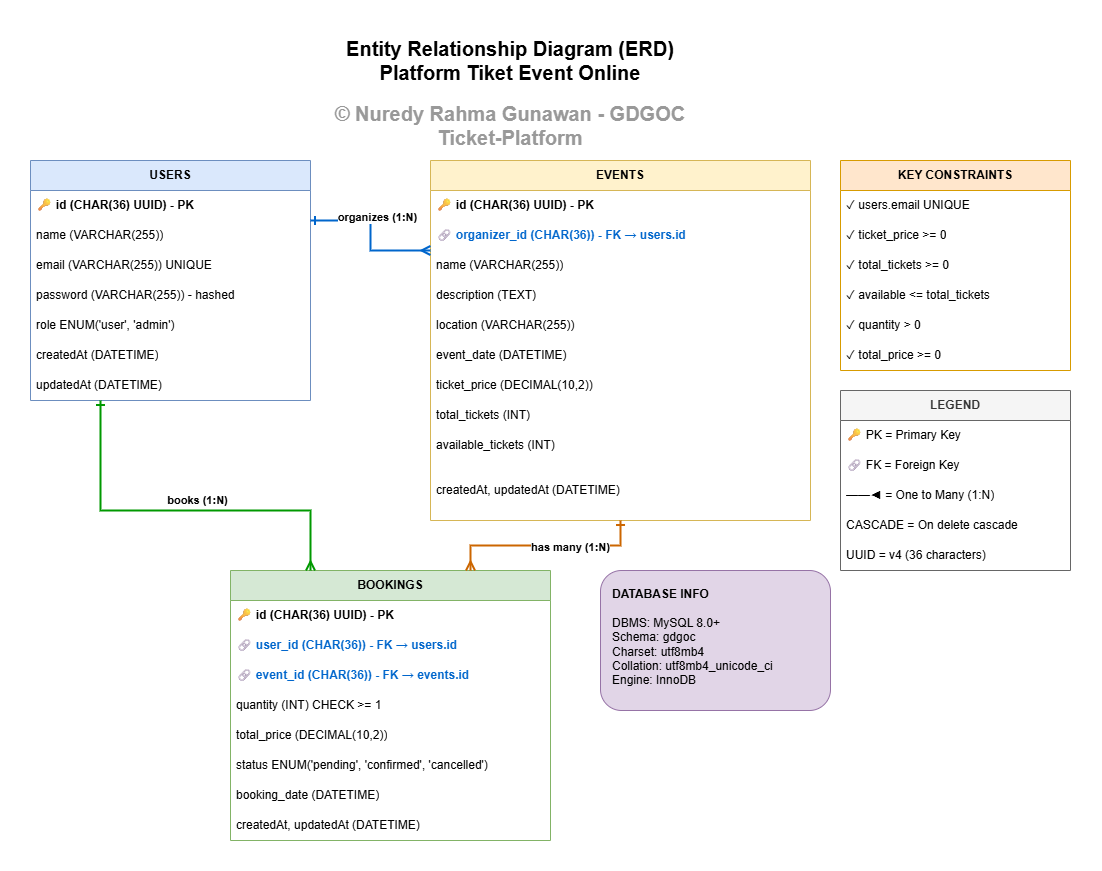

The diagram above was exported from draw.io. Its source (the exported page's mxGraphModel, read from the mxfile embedded in the PNG):
<mxGraphModel dx="3151" dy="2620" grid="1" gridSize="10" guides="1" tooltips="1" connect="1" arrows="1" fold="1" page="0" pageScale="1" pageWidth="827" pageHeight="1169" math="0" shadow="0">
  <root>
    <mxCell id="0" />
    <mxCell id="1" parent="0" />
    <mxCell id="2" parent="1" style="text;html=1;strokeColor=none;fillColor=none;align=center;verticalAlign=middle;whiteSpace=wrap;rounded=0;fontSize=20;fontStyle=1" value="Entity Relationship Diagram (ERD)&#10;Platform Tiket Event Online" vertex="1">
      <mxGeometry height="60" width="400" x="400" y="20" as="geometry" />
    </mxCell>
    <mxCell id="3" parent="1" style="swimlane;fontStyle=0;childLayout=stackLayout;horizontal=1;startSize=30;horizontalStack=0;resizeParent=1;resizeParentMax=0;resizeLast=0;collapsible=1;marginBottom=0;whiteSpace=wrap;html=1;fillColor=#dae8fc;strokeColor=#6c8ebf;" value="&lt;b&gt;USERS&lt;/b&gt;" vertex="1">
      <mxGeometry height="240" width="280" x="120" y="150" as="geometry" />
    </mxCell>
    <mxCell id="4" parent="3" style="text;strokeColor=none;fillColor=none;align=left;verticalAlign=middle;spacingLeft=4;spacingRight=4;overflow=hidden;points=[[0,0.5],[1,0.5]];portConstraint=eastwest;rotatable=0;whiteSpace=wrap;html=1;fontStyle=1" value="🔑 id (CHAR(36) UUID) - PK" vertex="1">
      <mxGeometry height="30" width="280" y="30" as="geometry" />
    </mxCell>
    <mxCell id="5" parent="3" style="text;strokeColor=none;fillColor=none;align=left;verticalAlign=middle;spacingLeft=4;spacingRight=4;overflow=hidden;points=[[0,0.5],[1,0.5]];portConstraint=eastwest;rotatable=0;whiteSpace=wrap;html=1;" value="name (VARCHAR(255))" vertex="1">
      <mxGeometry height="30" width="280" y="60" as="geometry" />
    </mxCell>
    <mxCell id="6" parent="3" style="text;strokeColor=none;fillColor=none;align=left;verticalAlign=middle;spacingLeft=4;spacingRight=4;overflow=hidden;points=[[0,0.5],[1,0.5]];portConstraint=eastwest;rotatable=0;whiteSpace=wrap;html=1;" value="email (VARCHAR(255)) UNIQUE" vertex="1">
      <mxGeometry height="30" width="280" y="90" as="geometry" />
    </mxCell>
    <mxCell id="7" parent="3" style="text;strokeColor=none;fillColor=none;align=left;verticalAlign=middle;spacingLeft=4;spacingRight=4;overflow=hidden;points=[[0,0.5],[1,0.5]];portConstraint=eastwest;rotatable=0;whiteSpace=wrap;html=1;" value="password (VARCHAR(255)) - hashed" vertex="1">
      <mxGeometry height="30" width="280" y="120" as="geometry" />
    </mxCell>
    <mxCell id="8" parent="3" style="text;strokeColor=none;fillColor=none;align=left;verticalAlign=middle;spacingLeft=4;spacingRight=4;overflow=hidden;points=[[0,0.5],[1,0.5]];portConstraint=eastwest;rotatable=0;whiteSpace=wrap;html=1;" value="role ENUM('user', 'admin')" vertex="1">
      <mxGeometry height="30" width="280" y="150" as="geometry" />
    </mxCell>
    <mxCell id="9" parent="3" style="text;strokeColor=none;fillColor=none;align=left;verticalAlign=middle;spacingLeft=4;spacingRight=4;overflow=hidden;points=[[0,0.5],[1,0.5]];portConstraint=eastwest;rotatable=0;whiteSpace=wrap;html=1;" value="createdAt (DATETIME)" vertex="1">
      <mxGeometry height="30" width="280" y="180" as="geometry" />
    </mxCell>
    <mxCell id="10" parent="3" style="text;strokeColor=none;fillColor=none;align=left;verticalAlign=middle;spacingLeft=4;spacingRight=4;overflow=hidden;points=[[0,0.5],[1,0.5]];portConstraint=eastwest;rotatable=0;whiteSpace=wrap;html=1;" value="updatedAt (DATETIME)" vertex="1">
      <mxGeometry height="30" width="280" y="210" as="geometry" />
    </mxCell>
    <mxCell id="11" parent="1" style="swimlane;fontStyle=0;childLayout=stackLayout;horizontal=1;startSize=30;horizontalStack=0;resizeParent=1;resizeParentMax=0;resizeLast=0;collapsible=1;marginBottom=0;whiteSpace=wrap;html=1;fillColor=#fff2cc;strokeColor=#d6b656;" value="&lt;b&gt;EVENTS&lt;/b&gt;" vertex="1">
      <mxGeometry height="360" width="380" x="520" y="150" as="geometry" />
    </mxCell>
    <mxCell id="12" parent="11" style="text;strokeColor=none;fillColor=none;align=left;verticalAlign=middle;spacingLeft=4;spacingRight=4;overflow=hidden;points=[[0,0.5],[1,0.5]];portConstraint=eastwest;rotatable=0;whiteSpace=wrap;html=1;fontStyle=1" value="🔑 id (CHAR(36) UUID) - PK" vertex="1">
      <mxGeometry height="30" width="380" y="30" as="geometry" />
    </mxCell>
    <mxCell id="13" parent="11" style="text;strokeColor=none;fillColor=none;align=left;verticalAlign=middle;spacingLeft=4;spacingRight=4;overflow=hidden;points=[[0,0.5],[1,0.5]];portConstraint=eastwest;rotatable=0;whiteSpace=wrap;html=1;fontStyle=1;fontColor=#0066CC;" value="🔗 organizer_id (CHAR(36)) - FK → users.id" vertex="1">
      <mxGeometry height="30" width="380" y="60" as="geometry" />
    </mxCell>
    <mxCell id="14" parent="11" style="text;strokeColor=none;fillColor=none;align=left;verticalAlign=middle;spacingLeft=4;spacingRight=4;overflow=hidden;points=[[0,0.5],[1,0.5]];portConstraint=eastwest;rotatable=0;whiteSpace=wrap;html=1;" value="name (VARCHAR(255))" vertex="1">
      <mxGeometry height="30" width="380" y="90" as="geometry" />
    </mxCell>
    <mxCell id="15" parent="11" style="text;strokeColor=none;fillColor=none;align=left;verticalAlign=middle;spacingLeft=4;spacingRight=4;overflow=hidden;points=[[0,0.5],[1,0.5]];portConstraint=eastwest;rotatable=0;whiteSpace=wrap;html=1;" value="description (TEXT)" vertex="1">
      <mxGeometry height="30" width="380" y="120" as="geometry" />
    </mxCell>
    <mxCell id="16" parent="11" style="text;strokeColor=none;fillColor=none;align=left;verticalAlign=middle;spacingLeft=4;spacingRight=4;overflow=hidden;points=[[0,0.5],[1,0.5]];portConstraint=eastwest;rotatable=0;whiteSpace=wrap;html=1;" value="location (VARCHAR(255))" vertex="1">
      <mxGeometry height="30" width="380" y="150" as="geometry" />
    </mxCell>
    <mxCell id="17" parent="11" style="text;strokeColor=none;fillColor=none;align=left;verticalAlign=middle;spacingLeft=4;spacingRight=4;overflow=hidden;points=[[0,0.5],[1,0.5]];portConstraint=eastwest;rotatable=0;whiteSpace=wrap;html=1;" value="event_date (DATETIME)" vertex="1">
      <mxGeometry height="30" width="380" y="180" as="geometry" />
    </mxCell>
    <mxCell id="18" parent="11" style="text;strokeColor=none;fillColor=none;align=left;verticalAlign=middle;spacingLeft=4;spacingRight=4;overflow=hidden;points=[[0,0.5],[1,0.5]];portConstraint=eastwest;rotatable=0;whiteSpace=wrap;html=1;" value="ticket_price (DECIMAL(10,2))" vertex="1">
      <mxGeometry height="30" width="380" y="210" as="geometry" />
    </mxCell>
    <mxCell id="19" parent="11" style="text;strokeColor=none;fillColor=none;align=left;verticalAlign=middle;spacingLeft=4;spacingRight=4;overflow=hidden;points=[[0,0.5],[1,0.5]];portConstraint=eastwest;rotatable=0;whiteSpace=wrap;html=1;" value="total_tickets (INT)" vertex="1">
      <mxGeometry height="30" width="380" y="240" as="geometry" />
    </mxCell>
    <mxCell id="20" parent="11" style="text;strokeColor=none;fillColor=none;align=left;verticalAlign=middle;spacingLeft=4;spacingRight=4;overflow=hidden;points=[[0,0.5],[1,0.5]];portConstraint=eastwest;rotatable=0;whiteSpace=wrap;html=1;" value="available_tickets (INT)" vertex="1">
      <mxGeometry height="30" width="380" y="270" as="geometry" />
    </mxCell>
    <mxCell id="21" parent="11" style="text;strokeColor=none;fillColor=none;align=left;verticalAlign=middle;spacingLeft=4;spacingRight=4;overflow=hidden;points=[[0,0.5],[1,0.5]];portConstraint=eastwest;rotatable=0;whiteSpace=wrap;html=1;" value="createdAt, updatedAt (DATETIME)" vertex="1">
      <mxGeometry height="60" width="380" y="300" as="geometry" />
    </mxCell>
    <mxCell id="22" parent="1" style="swimlane;fontStyle=0;childLayout=stackLayout;horizontal=1;startSize=30;horizontalStack=0;resizeParent=1;resizeParentMax=0;resizeLast=0;collapsible=1;marginBottom=0;whiteSpace=wrap;html=1;fillColor=#d5e8d4;strokeColor=#82b366;" value="&lt;b&gt;BOOKINGS&lt;/b&gt;" vertex="1">
      <mxGeometry height="270" width="320" x="320" y="560" as="geometry" />
    </mxCell>
    <mxCell id="23" parent="22" style="text;strokeColor=none;fillColor=none;align=left;verticalAlign=middle;spacingLeft=4;spacingRight=4;overflow=hidden;points=[[0,0.5],[1,0.5]];portConstraint=eastwest;rotatable=0;whiteSpace=wrap;html=1;fontStyle=1" value="🔑 id (CHAR(36) UUID) - PK" vertex="1">
      <mxGeometry height="30" width="320" y="30" as="geometry" />
    </mxCell>
    <mxCell id="24" parent="22" style="text;strokeColor=none;fillColor=none;align=left;verticalAlign=middle;spacingLeft=4;spacingRight=4;overflow=hidden;points=[[0,0.5],[1,0.5]];portConstraint=eastwest;rotatable=0;whiteSpace=wrap;html=1;fontStyle=1;fontColor=#0066CC;" value="🔗 user_id (CHAR(36)) - FK → users.id" vertex="1">
      <mxGeometry height="30" width="320" y="60" as="geometry" />
    </mxCell>
    <mxCell id="25" parent="22" style="text;strokeColor=none;fillColor=none;align=left;verticalAlign=middle;spacingLeft=4;spacingRight=4;overflow=hidden;points=[[0,0.5],[1,0.5]];portConstraint=eastwest;rotatable=0;whiteSpace=wrap;html=1;fontStyle=1;fontColor=#0066CC;" value="🔗 event_id (CHAR(36)) - FK → events.id" vertex="1">
      <mxGeometry height="30" width="320" y="90" as="geometry" />
    </mxCell>
    <mxCell id="26" parent="22" style="text;strokeColor=none;fillColor=none;align=left;verticalAlign=middle;spacingLeft=4;spacingRight=4;overflow=hidden;points=[[0,0.5],[1,0.5]];portConstraint=eastwest;rotatable=0;whiteSpace=wrap;html=1;" value="quantity (INT) CHECK &gt;= 1" vertex="1">
      <mxGeometry height="30" width="320" y="120" as="geometry" />
    </mxCell>
    <mxCell id="27" parent="22" style="text;strokeColor=none;fillColor=none;align=left;verticalAlign=middle;spacingLeft=4;spacingRight=4;overflow=hidden;points=[[0,0.5],[1,0.5]];portConstraint=eastwest;rotatable=0;whiteSpace=wrap;html=1;" value="total_price (DECIMAL(10,2))" vertex="1">
      <mxGeometry height="30" width="320" y="150" as="geometry" />
    </mxCell>
    <mxCell id="28" parent="22" style="text;strokeColor=none;fillColor=none;align=left;verticalAlign=middle;spacingLeft=4;spacingRight=4;overflow=hidden;points=[[0,0.5],[1,0.5]];portConstraint=eastwest;rotatable=0;whiteSpace=wrap;html=1;" value="status ENUM('pending', 'confirmed', 'cancelled')" vertex="1">
      <mxGeometry height="30" width="320" y="180" as="geometry" />
    </mxCell>
    <mxCell id="29" parent="22" style="text;strokeColor=none;fillColor=none;align=left;verticalAlign=middle;spacingLeft=4;spacingRight=4;overflow=hidden;points=[[0,0.5],[1,0.5]];portConstraint=eastwest;rotatable=0;whiteSpace=wrap;html=1;" value="booking_date (DATETIME)" vertex="1">
      <mxGeometry height="30" width="320" y="210" as="geometry" />
    </mxCell>
    <mxCell id="30" parent="22" style="text;strokeColor=none;fillColor=none;align=left;verticalAlign=middle;spacingLeft=4;spacingRight=4;overflow=hidden;points=[[0,0.5],[1,0.5]];portConstraint=eastwest;rotatable=0;whiteSpace=wrap;html=1;" value="createdAt, updatedAt (DATETIME)" vertex="1">
      <mxGeometry height="30" width="320" y="240" as="geometry" />
    </mxCell>
    <mxCell id="31" edge="1" parent="1" source="3" style="edgeStyle=orthogonalEdgeStyle;fontSize=12;html=1;endArrow=ERmany;startArrow=ERone;rounded=0;exitX=1;exitY=0.25;exitDx=0;exitDy=0;entryX=0;entryY=0.25;entryDx=0;entryDy=0;strokeColor=#0066CC;strokeWidth=2;" target="11" value="">
      <mxGeometry height="100" relative="1" width="100" as="geometry">
        <mxPoint x="430" y="350" as="sourcePoint" />
        <mxPoint x="530" y="250" as="targetPoint" />
      </mxGeometry>
    </mxCell>
    <mxCell id="32" connectable="0" parent="31" style="edgeLabel;html=1;align=center;verticalAlign=middle;resizable=0;points=[];fontSize=11;fontStyle=1" value="organizes (1:N)" vertex="1">
      <mxGeometry relative="1" x="-0.1" y="1" as="geometry">
        <mxPoint x="5" y="-11" as="offset" />
      </mxGeometry>
    </mxCell>
    <mxCell id="33" edge="1" parent="1" source="11" style="edgeStyle=orthogonalEdgeStyle;fontSize=12;html=1;endArrow=ERmany;startArrow=ERone;rounded=0;exitX=0.5;exitY=1;exitDx=0;exitDy=0;entryX=0.75;entryY=0;entryDx=0;entryDy=0;strokeColor=#CC6600;strokeWidth=2;" target="22" value="">
      <mxGeometry height="100" relative="1" width="100" as="geometry">
        <mxPoint x="670" y="500" as="sourcePoint" />
        <mxPoint x="570" y="540" as="targetPoint" />
      </mxGeometry>
    </mxCell>
    <mxCell id="34" connectable="0" parent="33" style="edgeLabel;html=1;align=center;verticalAlign=middle;resizable=0;points=[];fontSize=11;fontStyle=1" value="has many (1:N)" vertex="1">
      <mxGeometry relative="1" x="-0.1" y="1" as="geometry">
        <mxPoint x="15" as="offset" />
      </mxGeometry>
    </mxCell>
    <mxCell id="35" edge="1" parent="1" source="3" style="edgeStyle=orthogonalEdgeStyle;fontSize=12;html=1;endArrow=ERmany;startArrow=ERone;rounded=0;exitX=0.25;exitY=1;exitDx=0;exitDy=0;strokeColor=#009900;strokeWidth=2;entryX=0.25;entryY=0;entryDx=0;entryDy=0;" target="22" value="">
      <mxGeometry height="100" relative="1" width="100" as="geometry">
        <Array as="points">
          <mxPoint x="190" y="500" />
          <mxPoint x="400" y="500" />
        </Array>
        <mxPoint x="190" y="400" as="sourcePoint" />
        <mxPoint x="290" y="640" as="targetPoint" />
      </mxGeometry>
    </mxCell>
    <mxCell id="36" connectable="0" parent="35" style="edgeLabel;html=1;align=center;verticalAlign=middle;resizable=0;points=[];fontSize=11;fontStyle=1" value="books (1:N)" vertex="1">
      <mxGeometry relative="1" x="-0.1" y="1" as="geometry">
        <mxPoint x="35" y="-10" as="offset" />
      </mxGeometry>
    </mxCell>
    <mxCell id="37" parent="1" style="swimlane;fontStyle=0;childLayout=stackLayout;horizontal=1;startSize=30;horizontalStack=0;resizeParent=1;resizeParentMax=0;resizeLast=0;collapsible=1;marginBottom=0;whiteSpace=wrap;html=1;fillColor=#f5f5f5;strokeColor=#666666;fontColor=#333333;" value="&lt;b&gt;LEGEND&lt;/b&gt;" vertex="1">
      <mxGeometry height="180" width="230" x="930" y="380" as="geometry" />
    </mxCell>
    <mxCell id="38" parent="37" style="text;strokeColor=none;fillColor=none;align=left;verticalAlign=middle;spacingLeft=4;spacingRight=4;overflow=hidden;points=[[0,0.5],[1,0.5]];portConstraint=eastwest;rotatable=0;whiteSpace=wrap;html=1;" value="🔑 PK = Primary Key" vertex="1">
      <mxGeometry height="30" width="230" y="30" as="geometry" />
    </mxCell>
    <mxCell id="39" parent="37" style="text;strokeColor=none;fillColor=none;align=left;verticalAlign=middle;spacingLeft=4;spacingRight=4;overflow=hidden;points=[[0,0.5],[1,0.5]];portConstraint=eastwest;rotatable=0;whiteSpace=wrap;html=1;" value="🔗 FK = Foreign Key" vertex="1">
      <mxGeometry height="30" width="230" y="60" as="geometry" />
    </mxCell>
    <mxCell id="40" parent="37" style="text;strokeColor=none;fillColor=none;align=left;verticalAlign=middle;spacingLeft=4;spacingRight=4;overflow=hidden;points=[[0,0.5],[1,0.5]];portConstraint=eastwest;rotatable=0;whiteSpace=wrap;html=1;" value="━━◄ = One to Many (1:N)" vertex="1">
      <mxGeometry height="30" width="230" y="90" as="geometry" />
    </mxCell>
    <mxCell id="41" parent="37" style="text;strokeColor=none;fillColor=none;align=left;verticalAlign=middle;spacingLeft=4;spacingRight=4;overflow=hidden;points=[[0,0.5],[1,0.5]];portConstraint=eastwest;rotatable=0;whiteSpace=wrap;html=1;" value="CASCADE = On delete cascade" vertex="1">
      <mxGeometry height="30" width="230" y="120" as="geometry" />
    </mxCell>
    <mxCell id="42" parent="37" style="text;strokeColor=none;fillColor=none;align=left;verticalAlign=middle;spacingLeft=4;spacingRight=4;overflow=hidden;points=[[0,0.5],[1,0.5]];portConstraint=eastwest;rotatable=0;whiteSpace=wrap;html=1;" value="UUID = v4 (36 characters)" vertex="1">
      <mxGeometry height="30" width="230" y="150" as="geometry" />
    </mxCell>
    <mxCell id="43" parent="1" style="rounded=1;whiteSpace=wrap;html=1;align=left;verticalAlign=top;fillColor=#e1d5e7;strokeColor=#9673a6;spacingLeft=10;spacingTop=10;" value="&lt;b&gt;DATABASE INFO&lt;/b&gt;&#10;&#10;DBMS: MySQL 8.0+&#10;Schema: gdgoc&#10;Charset: utf8mb4&#10;Collation: utf8mb4_unicode_ci&#10;Engine: InnoDB" vertex="1">
      <mxGeometry height="140" width="230" x="690" y="560" as="geometry" />
    </mxCell>
    <mxCell id="44" parent="1" style="swimlane;fontStyle=0;childLayout=stackLayout;horizontal=1;startSize=30;horizontalStack=0;resizeParent=1;resizeParentMax=0;resizeLast=0;collapsible=1;marginBottom=0;whiteSpace=wrap;html=1;fillColor=#ffe6cc;strokeColor=#d79b00;" value="&lt;b&gt;KEY CONSTRAINTS&lt;/b&gt;" vertex="1">
      <mxGeometry height="210" width="230" x="930" y="150" as="geometry" />
    </mxCell>
    <mxCell id="45" parent="44" style="text;strokeColor=none;fillColor=none;align=left;verticalAlign=middle;spacingLeft=4;spacingRight=4;overflow=hidden;points=[[0,0.5],[1,0.5]];portConstraint=eastwest;rotatable=0;whiteSpace=wrap;html=1;" value="✓ users.email UNIQUE" vertex="1">
      <mxGeometry height="30" width="230" y="30" as="geometry" />
    </mxCell>
    <mxCell id="46" parent="44" style="text;strokeColor=none;fillColor=none;align=left;verticalAlign=middle;spacingLeft=4;spacingRight=4;overflow=hidden;points=[[0,0.5],[1,0.5]];portConstraint=eastwest;rotatable=0;whiteSpace=wrap;html=1;" value="✓ ticket_price &gt;= 0" vertex="1">
      <mxGeometry height="30" width="230" y="60" as="geometry" />
    </mxCell>
    <mxCell id="47" parent="44" style="text;strokeColor=none;fillColor=none;align=left;verticalAlign=middle;spacingLeft=4;spacingRight=4;overflow=hidden;points=[[0,0.5],[1,0.5]];portConstraint=eastwest;rotatable=0;whiteSpace=wrap;html=1;" value="✓ total_tickets &gt;= 0" vertex="1">
      <mxGeometry height="30" width="230" y="90" as="geometry" />
    </mxCell>
    <mxCell id="48" parent="44" style="text;strokeColor=none;fillColor=none;align=left;verticalAlign=middle;spacingLeft=4;spacingRight=4;overflow=hidden;points=[[0,0.5],[1,0.5]];portConstraint=eastwest;rotatable=0;whiteSpace=wrap;html=1;" value="✓ available &lt;= total_tickets" vertex="1">
      <mxGeometry height="30" width="230" y="120" as="geometry" />
    </mxCell>
    <mxCell id="49" parent="44" style="text;strokeColor=none;fillColor=none;align=left;verticalAlign=middle;spacingLeft=4;spacingRight=4;overflow=hidden;points=[[0,0.5],[1,0.5]];portConstraint=eastwest;rotatable=0;whiteSpace=wrap;html=1;" value="✓ quantity &gt; 0" vertex="1">
      <mxGeometry height="30" width="230" y="150" as="geometry" />
    </mxCell>
    <mxCell id="50" parent="44" style="text;strokeColor=none;fillColor=none;align=left;verticalAlign=middle;spacingLeft=4;spacingRight=4;overflow=hidden;points=[[0,0.5],[1,0.5]];portConstraint=eastwest;rotatable=0;whiteSpace=wrap;html=1;" value="✓ total_price &gt;= 0" vertex="1">
      <mxGeometry height="30" width="230" y="180" as="geometry" />
    </mxCell>
    <mxCell id="51" parent="1" style="text;html=1;strokeColor=none;fillColor=none;align=center;verticalAlign=middle;whiteSpace=wrap;rounded=0;fontSize=16;fontStyle=1;fontColor=#999999;shadow=0;opacity=0;" value="&lt;font style=&quot;font-size: 20px;&quot;&gt;© Nuredy Rahma Gunawan - GDGOC Ticket-Platform&lt;/font&gt;" vertex="1">
      <mxGeometry height="70" width="400" x="400" y="80" as="geometry" />
    </mxCell>
  </root>
</mxGraphModel>